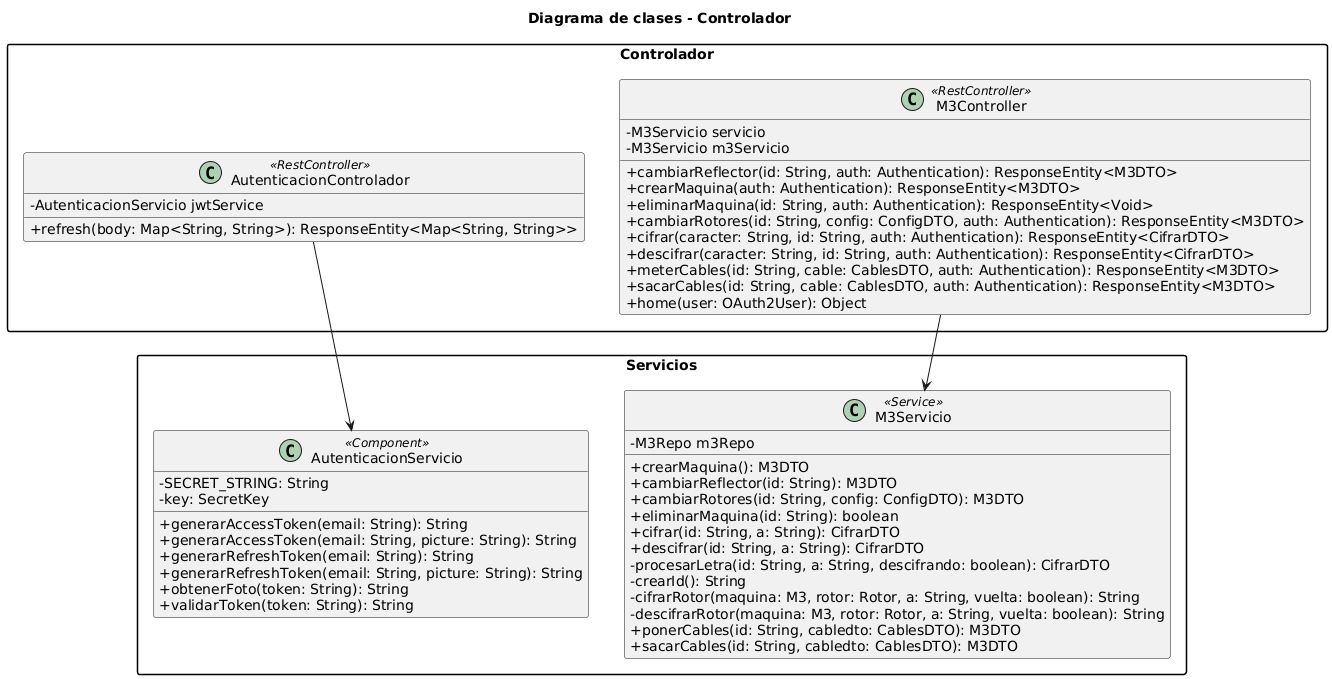

The diagram above was rendered by PlantUML. Its source (embedded in the PNG):
@startuml
skinparam classAttributeIconSize 0
skinparam packageStyle rectangle

title Diagrama de clases - Controlador

package "Controlador" {
    class M3Controller <<RestController>> {
        - M3Servicio servicio
        - M3Servicio m3Servicio
        + cambiarReflector(id: String, auth: Authentication): ResponseEntity<M3DTO>
        + crearMaquina(auth: Authentication): ResponseEntity<M3DTO>
        + eliminarMaquina(id: String, auth: Authentication): ResponseEntity<Void>
        + cambiarRotores(id: String, config: ConfigDTO, auth: Authentication): ResponseEntity<M3DTO>
        + cifrar(caracter: String, id: String, auth: Authentication): ResponseEntity<CifrarDTO>
        + descifrar(caracter: String, id: String, auth: Authentication): ResponseEntity<CifrarDTO>
        + meterCables(id: String, cable: CablesDTO, auth: Authentication): ResponseEntity<M3DTO>
        + sacarCables(id: String, cable: CablesDTO, auth: Authentication): ResponseEntity<M3DTO>
        + home(user: OAuth2User): Object
    }

    class AutenticacionControlador <<RestController>> {
        - AutenticacionServicio jwtService
        + refresh(body: Map<String, String>): ResponseEntity<Map<String, String>>
    }
}

package "Servicios" {
    class M3Servicio <<Service>> {
        - M3Repo m3Repo
        + crearMaquina(): M3DTO
        + cambiarReflector(id: String): M3DTO
        + cambiarRotores(id: String, config: ConfigDTO): M3DTO
        + eliminarMaquina(id: String): boolean
        + cifrar(id: String, a: String): CifrarDTO
        + descifrar(id: String, a: String): CifrarDTO
        - procesarLetra(id: String, a: String, descifrando: boolean): CifrarDTO
        - crearId(): String
        - cifrarRotor(maquina: M3, rotor: Rotor, a: String, vuelta: boolean): String
        - descifrarRotor(maquina: M3, rotor: Rotor, a: String, vuelta: boolean): String
        + ponerCables(id: String, cabledto: CablesDTO): M3DTO
        + sacarCables(id: String, cabledto: CablesDTO): M3DTO
    }

    class AutenticacionServicio <<Component>> {
        - SECRET_STRING: String
        - key: SecretKey
        + generarAccessToken(email: String): String
        + generarAccessToken(email: String, picture: String): String
        + generarRefreshToken(email: String): String
        + generarRefreshToken(email: String, picture: String): String
        + obtenerFoto(token: String): String
        + validarToken(token: String): String
    }
}


M3Controller --> M3Servicio
AutenticacionControlador --> AutenticacionServicio
@enduml